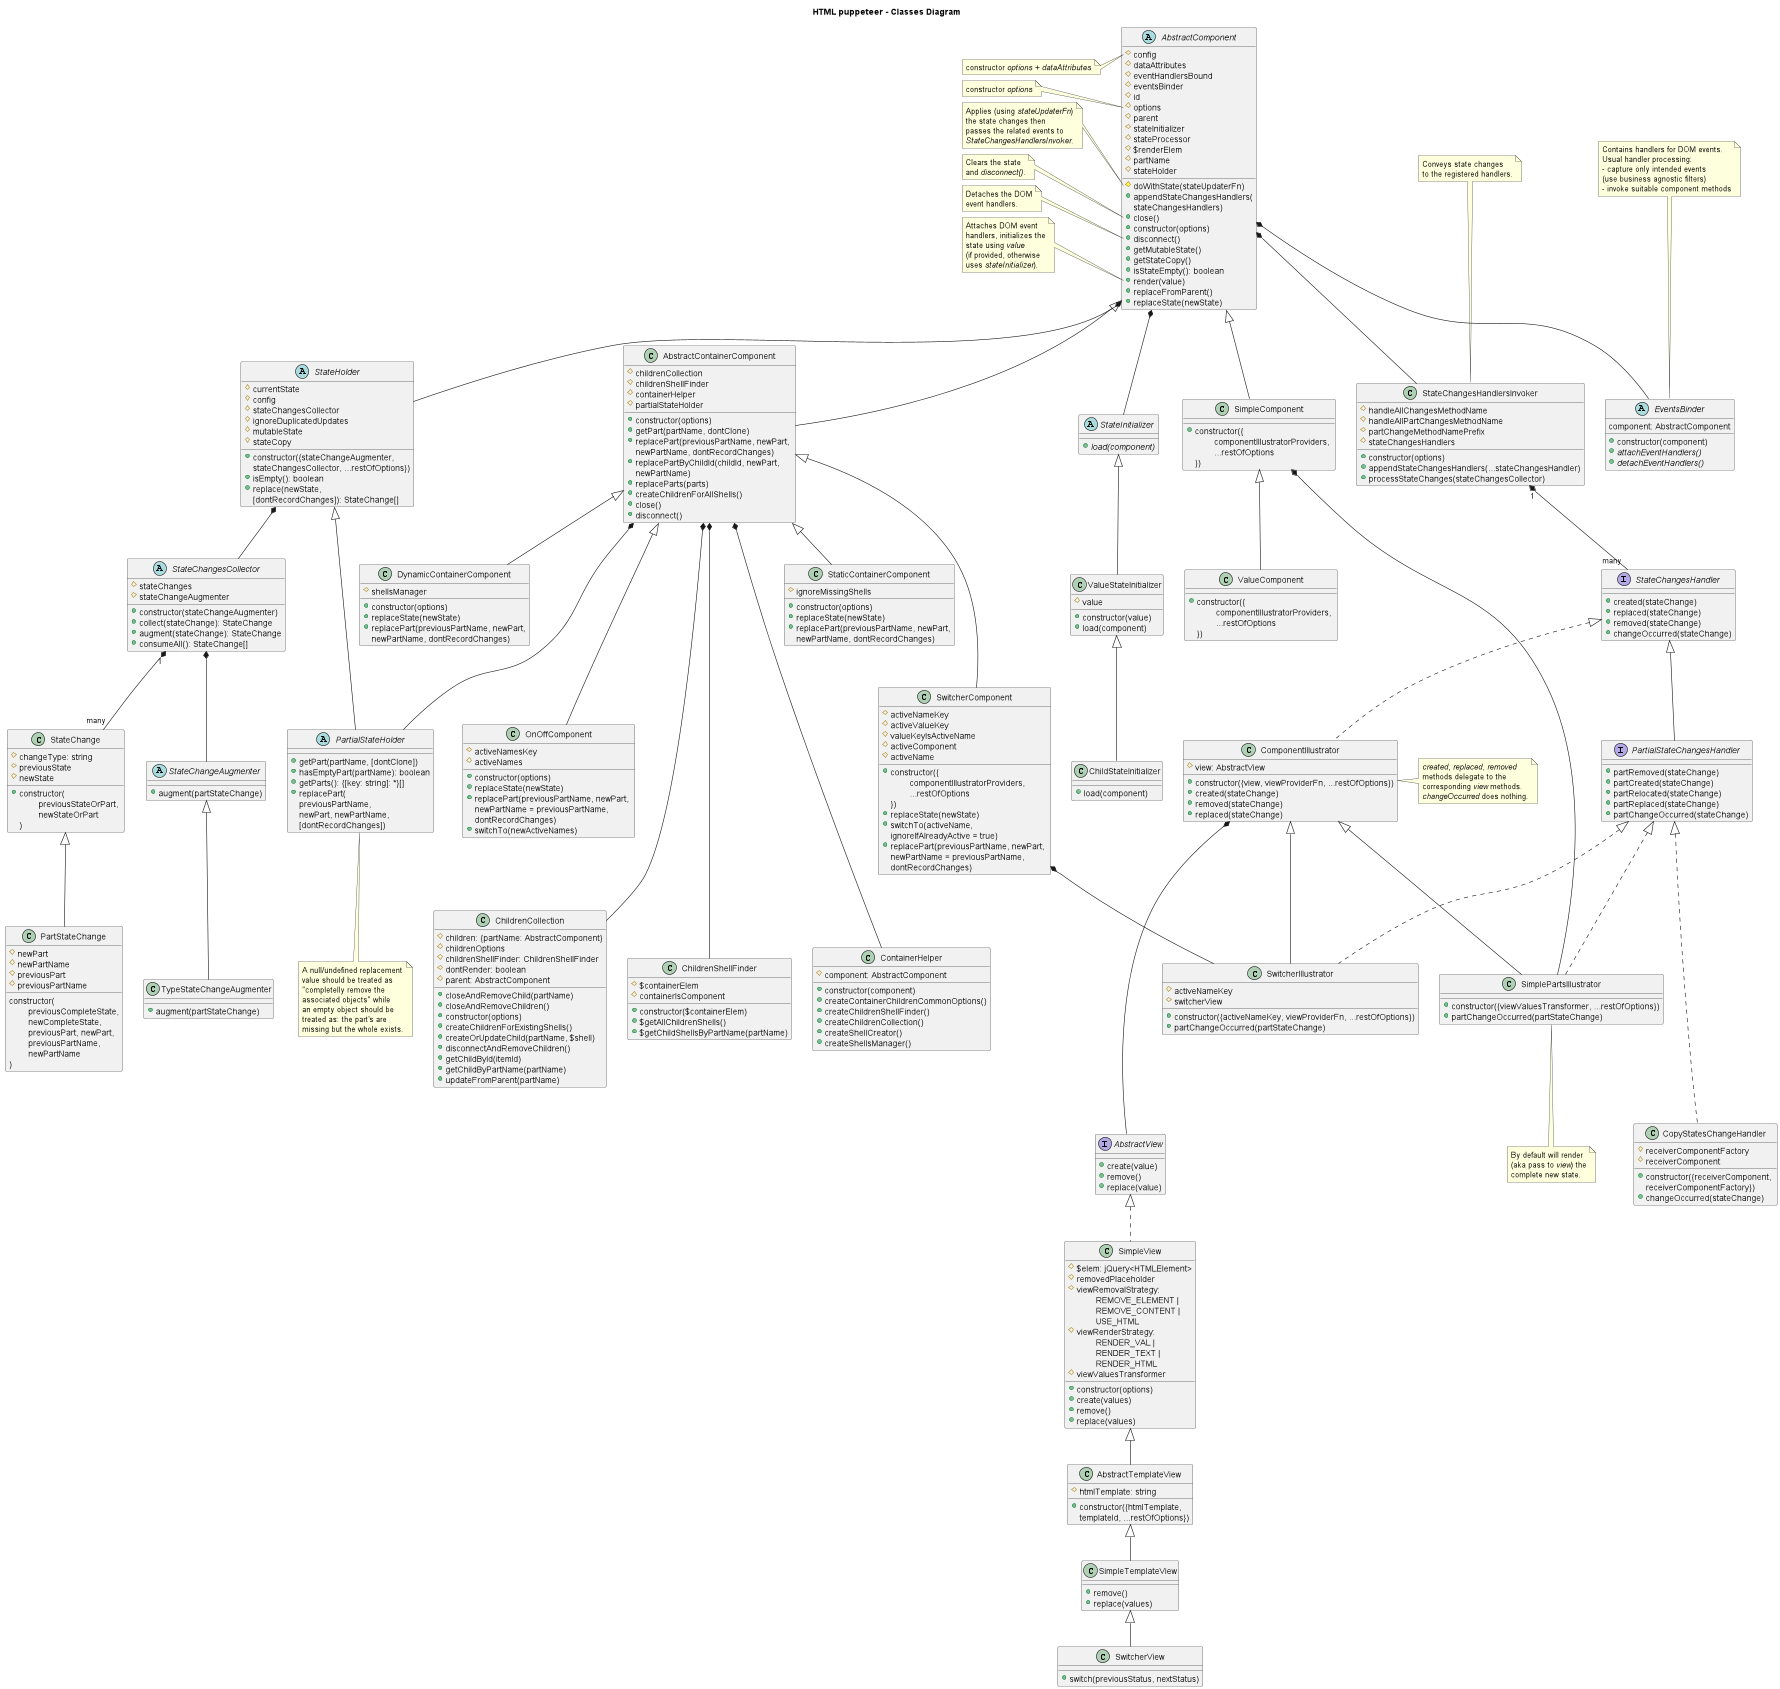

The diagram above was rendered by PlantUML. Its source (embedded in the PNG):
@startuml

title HTML puppeteer - Classes Diagram

abstract AbstractComponent {
  #config
  #dataAttributes
  #eventHandlersBound
  #eventsBinder
  #id
  #options
  #parent
  #stateInitializer
  #stateProcessor
  #$renderElem
  #partName
  #stateHolder
  #doWithState(stateUpdaterFn)
  +appendStateChangesHandlers(\nstateChangesHandlers)
  +close()
  +constructor(options)
  +disconnect()
  +getMutableState()
  +getStateCopy()
  +isStateEmpty(): boolean
  +render(value)
  +replaceFromParent()
  +replaceState(newState)
}

note left of AbstractComponent::config
constructor //options// + //dataAttributes//
end note

note left of AbstractComponent::options
constructor //options//
end note

note left of AbstractComponent::doWithState
Applies (using //stateUpdaterFn//)
the state changes then
passes the related events to
//StateChangesHandlersInvoker//.
end note

note left of AbstractComponent::"close()"
Clears the state
and //disconnect()//.
end note

note left of AbstractComponent::"disconnect()"
Detaches the DOM
event handlers.
end note

note left of AbstractComponent::"render(value)"
Attaches DOM event
handlers, initializes the
state using //value//
(if provided, otherwise
uses //stateInitializer//).
end note

class ChildrenCollection {
#children: {partName: AbstractComponent}
#childrenOptions
#childrenShellFinder: ChildrenShellFinder
#dontRender: boolean
#parent: AbstractComponent
+closeAndRemoveChild(partName)
+closeAndRemoveChildren()
+constructor(options)
+createChildrenForExistingShells()
+createOrUpdateChild(partName, $shell)
+disconnectAndRemoveChildren()
+getChildById(itemId)
+getChildByPartName(partName)
+updateFromParent(partName)
}

abstract EventsBinder {
  component: AbstractComponent
  +constructor(component)
  {abstract}+attachEventHandlers()
  {abstract}+detachEventHandlers()
}

note top of EventsBinder
  Contains handlers for DOM events.
  Usual handler processing:
  - capture only intended events
  (use business agnostic filters)
  - invoke suitable component methods
end note

abstract StateInitializer {
{abstract}+load(component)
}

class ValueStateInitializer extends StateInitializer {
    #value
    +constructor(value)
    +load(component)
}

class ChildStateInitializer extends ValueStateInitializer {
    +load(component)
}

class StateChange {
    #changeType: string
    #previousState
    #newState
    +constructor(\n\tpreviousStateOrPart, \n\tnewStateOrPart\n)
}

class PartStateChange extends StateChange {
    #newPart
    #newPartName
    #previousPart
    #previousPartName
    constructor(\n\tpreviousCompleteState,\n\tnewCompleteState,\n\tpreviousPart, newPart,\n\tpreviousPartName,\n\tnewPartName\n)
}

abstract StateChangeAugmenter {
    +augment(partStateChange)
}

class TypeStateChangeAugmenter extends StateChangeAugmenter {
    +augment(partStateChange)
}

abstract StateChangesCollector {
    #stateChanges
    #stateChangeAugmenter
    +constructor(stateChangeAugmenter)
    +collect(stateChange): StateChange
    +augment(stateChange): StateChange
    +consumeAll(): StateChange[]
}

abstract StateHolder {
    #currentState
    #config
    #stateChangesCollector
    #ignoreDuplicatedUpdates
    #mutableState
    #stateCopy
    +constructor({stateChangeAugmenter,\nstateChangesCollector, ...restOfOptions})
    +isEmpty(): boolean
    +replace(newState,\n[dontRecordChanges]): StateChange[]
}

/'note left of StateHolder::replace
Besides replacing the
state it'll also record
the changes using
//stateChangesCollector//.
end note'/

abstract PartialStateHolder extends StateHolder {
    +getPart(partName, [dontClone])
    +hasEmptyPart(partName): boolean
    +getParts(): {[key: string]: *}[]
    +replacePart(\npreviousPartName, \nnewPart, newPartName, \n[dontRecordChanges])
}

' note left of PartialStateHolder::replacePart
note bottom of PartialStateHolder
A null/undefined replacement
value should be treated as
"completelly remove the
associated objects" while
an empty object should be
treated as: the part's are
missing but the whole exists.
end note

class SimpleComponent extends AbstractComponent {
    +constructor({\n\tcomponentIllustratorProviders, \n\t...restOfOptions\n})
}

class ValueComponent extends SimpleComponent {
    +constructor({\n\tcomponentIllustratorProviders, \n\t...restOfOptions\n})
}

'SimpleComponent -[hidden]--> AbstractComponent

class ChildrenShellFinder {
    #$containerElem
    #containerIsComponent
    +constructor($containerElem)
    +$getAllChildrenShells()
    +$getChildShellsByPartName(partName)
}

class ContainerHelper {
    #component: AbstractComponent
    +constructor(component)
    +createContainerChildrenCommonOptions()
    +createChildrenShellFinder()
    +createChildrenCollection()
    +createShellCreator()
    +createShellsManager()
}

class AbstractContainerComponent extends AbstractComponent {
    #childrenCollection
    #childrenShellFinder
    #containerHelper
    #partialStateHolder
    +constructor(options)
    +getPart(partName, dontClone)
    +replacePart(previousPartName, newPart, \nnewPartName, dontRecordChanges)
    +replacePartByChildId(childId, newPart, \nnewPartName)
    +replaceParts(parts)
    +createChildrenForAllShells()
    +close()
    +disconnect()
}

AbstractContainerComponent *---- ChildrenCollection
AbstractContainerComponent *---- ChildrenShellFinder
AbstractContainerComponent *---- ContainerHelper
AbstractContainerComponent *--- PartialStateHolder

class StaticContainerComponent extends AbstractContainerComponent {
    #ignoreMissingShells
    +constructor(options)
    +replaceState(newState)
    +replacePart(previousPartName, newPart,\nnewPartName, dontRecordChanges)
}

class DynamicContainerComponent extends AbstractContainerComponent {
    #shellsManager
    +constructor(options)
    +replaceState(newState)
    +replacePart(previousPartName, newPart,\nnewPartName, dontRecordChanges)
}

class OnOffComponent extends AbstractContainerComponent {
    #activeNamesKey
    #activeNames
    +constructor(options)
    +replaceState(newState)
    +replacePart(previousPartName, newPart, \nnewPartName = previousPartName, \ndontRecordChanges)
    +switchTo(newActiveNames)
}

class SwitcherComponent extends AbstractContainerComponent {
    #activeNameKey
    #activeValueKey
    #valueKeyIsActiveName
    #activeComponent
    #activeName
    +constructor({\n\tcomponentIllustratorProviders, \n\t...restOfOptions\n})
    +replaceState(newState)
    +switchTo(activeName, \nignoreIfAlreadyActive = true)
    +replacePart(previousPartName, newPart, \nnewPartName = previousPartName, \ndontRecordChanges)
}

interface AbstractView {
    +create(value)
    +remove()
    +replace(value)
}

/'note right of AbstractView::create
Creates the DOM
element to contain
the //value// to display.
If //value// is not empty
calls //replace(value)//
to show them.
end note'/

/'note left of AbstractView::replace
Replaces the previous
displayed value with
the new ones.
end note'/

/'note right of AbstractView::remove
Removes the view's
DOM element.
end note'/

class SimpleView implements AbstractView {
    #$elem: jQuery<HTMLElement>
    #removedPlaceholder
    #viewRemovalStrategy: \n\tREMOVE_ELEMENT |\n\tREMOVE_CONTENT |\n\tUSE_HTML
    #viewRenderStrategy: \n\tRENDER_VAL |\n\tRENDER_TEXT |\n\tRENDER_HTML
    #viewValuesTransformer
    +constructor(options)
    +create(values)
    +remove()
    +replace(values)
}

class AbstractTemplateView extends SimpleView {
#htmlTemplate: string
+constructor({htmlTemplate,\ntemplateId, ...restOfOptions})
}

class SimpleTemplateView extends AbstractTemplateView {
    +remove()
    +replace(values)
}

class SwitcherView extends SimpleTemplateView {
    +switch(previousStatus, nextStatus)
}

class StateChangesHandlersInvoker {
    #handleAllChangesMethodName
    #handleAllPartChangesMethodName
    #partChangeMethodNamePrefix
    #stateChangesHandlers
    +constructor(options)
    +appendStateChangesHandlers(...stateChangesHandler)
    +processStateChanges(stateChangesCollector)
}

/'note left of StateChangesHandlersInvoker::handlerMappingRules
Defaults to:
- map state initialization
(aka creation) to
//created(stateChange)//
- map state modification
to //replaced(stateChange)//
- map state part (aka section)
modification to
//partReplaced(stateChange)//
- map state part removal to
//partRemoved(stateChange)//
end note'/

' note left of StateChangesHandlersInvoker::processStateChanges
note top of StateChangesHandlersInvoker
    Conveys state changes
    to the registered handlers.
end note

interface StateChangesHandler {
    +created(stateChange)
    +replaced(stateChange)
    +removed(stateChange)
    +changeOccurred(stateChange)
}

interface PartialStateChangesHandler extends StateChangesHandler {
    +partRemoved(stateChange)
    +partCreated(stateChange)
    +partRelocated(stateChange)
    +partReplaced(stateChange)
    +partChangeOccurred(stateChange)
}

class CopyStatesChangeHandler implements PartialStateChangesHandler {
    #receiverComponentFactory
    #receiverComponent
    +constructor({receiverComponent, \nreceiverComponentFactory})
    +changeOccurred(stateChange)
}

CopyStatesChangeHandler -[hidden]--> PartialStateChangesHandler

class ComponentIllustrator implements StateChangesHandler {
    #view: AbstractView
    +constructor({view, viewProviderFn, ...restOfOptions})
    +created(stateChange)
    +removed(stateChange)
    +replaced(stateChange)
}

note right of ComponentIllustrator
    //created//, //replaced//, //removed//
    methods delegate to the
    corresponding //view// methods.
    //changeOccurred// does nothing.
end note

class SwitcherIllustrator extends ComponentIllustrator implements PartialStateChangesHandler {
    #activeNameKey
    #switcherView
    +constructor({activeNameKey, viewProviderFn, ...restOfOptions})
    +partChangeOccurred(partStateChange)
}

class SimplePartsIllustrator extends ComponentIllustrator implements PartialStateChangesHandler {
    +constructor({viewValuesTransformer, ...restOfOptions})
    +partChangeOccurred(partStateChange)
}

note bottom of SimplePartsIllustrator
    By default will render
    (aka pass to //view//) the
    complete new state.
end note

AbstractComponent *-- EventsBinder
AbstractComponent *-- StateHolder
AbstractComponent *-- StateInitializer
'AbstractComponent *-down- DomValuesReader
'AbstractComponent *-down- ErrorsHandler
AbstractComponent *-- StateChangesHandlersInvoker
StateChangesHandlersInvoker "1" *-- "many" StateChangesHandler
ComponentIllustrator *--- AbstractView
StateHolder *-- StateChangesCollector
StateChangesCollector "1" *-- "many" StateChange
StateChangesCollector *-- StateChangeAugmenter

SwitcherComponent *-- SwitcherIllustrator
SimpleComponent *-- SimplePartsIllustrator

'StaticContainerComponent -[hidden]--> AbstractContainerComponent
'DynamicContainerComponent -[hidden]--> AbstractContainerComponent
OnOffComponent -[hidden]--> AbstractContainerComponent
SwitcherComponent -[hidden]--> AbstractContainerComponent

@enduml